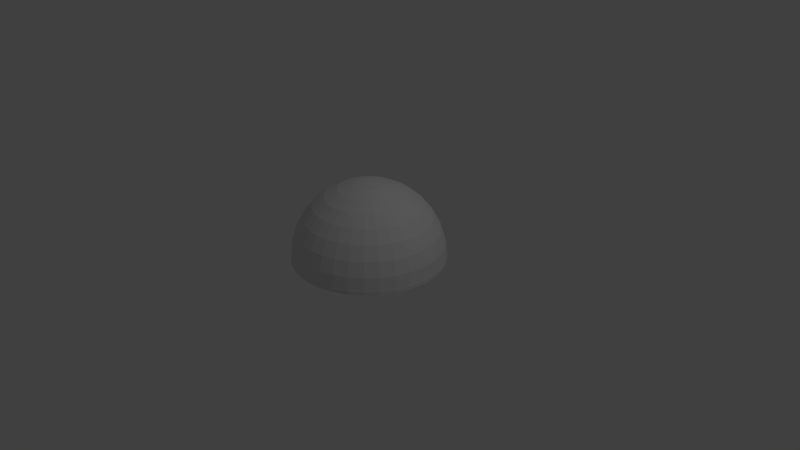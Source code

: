 # Source: Dome.blend  (saved by Blender 2.79.0; exported with 4.5.12 LTS)
import bpy
from mathutils import Matrix  # noqa: F401  (used for matrix-valued properties, if any)

bpy.ops.wm.read_factory_settings(use_empty=True)
scene = bpy.context.scene
scene.name = 'Scene'

# ---- collections
col_collection_1 = bpy.data.collections.new('Collection 1'); scene.collection.children.link(col_collection_1)

# ---- world
world_world = bpy.data.worlds.new('World'); scene.world = world_world
world_world.color = (0.05088, 0.05088, 0.05088)
world_world.use_sun_shadow = False
world_world.sun_shadow_jitter_overblur = 0.0
world_world.cycles.sampling_method = 'MANUAL'

# ---- cameras
cam_camera = bpy.data.cameras.new('Camera')
cam_camera.clip_end = 100.0
cam_camera.lens = 35.0
cam_camera.sensor_width = 32.0
cam_camera.sensor_height = 18.0
cam_camera.ortho_scale = 7.314
cam_camera.dof.focus_distance = 0.0
cam_camera.dof.aperture_fstop = 128.0

# ---- lights
light_lamp = bpy.data.lights.new('Lamp', 'POINT')
light_lamp.transmission_factor = 0.0
light_lamp.cutoff_distance = 30.0
light_lamp.energy = 100.0
light_lamp.shadow_buffer_clip_start = 1.001
light_lamp.shadow_soft_size = 0.1
light_lamp.shadow_maximum_resolution = 0.006
light_lamp.use_absolute_resolution = True

# ---- meshes
me_cylinder_005 = bpy.data.meshes.new('Cylinder.005')
me_cylinder_005.from_pydata([(0.0, 1.0, -1.0), (0.0, 1.0, 1.0), (0.1951, 0.9808, -1.0), (0.1951, 0.9808, 1.0), (0.3827, 0.9239, -1.0), (0.3827, 0.9239, 1.0), (0.5556, 0.8315, -1.0), (0.5556, 0.8315, 1.0), (0.7071, 0.7071, -1.0), (0.7071, 0.7071, 1.0), (0.8315, 0.5556, -1.0), (0.8315, 0.5556, 1.0), (0.9239, 0.3827, -1.0), (0.9239, 0.3827, 1.0), (0.9808, 0.1951, -1.0), (0.9808, 0.1951, 1.0), (1.0, 7.55e-08, -1.0), (1.0, 7.55e-08, 1.0), (0.9808, -0.1951, -1.0), (0.9808, -0.1951, 1.0), (0.9239, -0.3827, -1.0), (0.9239, -0.3827, 1.0), (0.8315, -0.5556, -1.0), (0.8315, -0.5556, 1.0), (0.7071, -0.7071, -1.0), (0.7071, -0.7071, 1.0), (0.5556, -0.8315, -1.0), (0.5556, -0.8315, 1.0), (0.3827, -0.9239, -1.0), (0.3827, -0.9239, 1.0), (0.1951, -0.9808, -1.0), (0.1951, -0.9808, 1.0), (-3.258e-07, -1.0, -1.0), (-3.258e-07, -1.0, 1.0), (-0.1951, -0.9808, -1.0), (-0.1951, -0.9808, 1.0), (-0.3827, -0.9239, -1.0), (-0.3827, -0.9239, 1.0), (-0.5556, -0.8315, -1.0), (-0.5556, -0.8315, 1.0), (-0.7071, -0.7071, -1.0), (-0.7071, -0.7071, 1.0), (-0.8315, -0.5556, -1.0), (-0.8315, -0.5556, 1.0), (-0.9239, -0.3827, -1.0), (-0.9239, -0.3827, 1.0), (-0.9808, -0.1951, -1.0), (-0.9808, -0.1951, 1.0), (-1.0, 9.656e-07, -1.0), (-1.0, 9.656e-07, 1.0), (-0.9808, 0.1951, -1.0), (-0.9808, 0.1951, 1.0), (-0.9239, 0.3827, -1.0), (-0.9239, 0.3827, 1.0), (-0.8315, 0.5556, -1.0), (-0.8315, 0.5556, 1.0), (-0.7071, 0.7071, -1.0), (-0.7071, 0.7071, 1.0), (-0.5556, 0.8315, -1.0), (-0.5556, 0.8315, 1.0), (-0.3827, 0.9239, -1.0), (-0.3827, 0.9239, 1.0), (-0.1951, 0.9808, -1.0), (-0.1951, 0.9808, 1.0), (-0.05199, 0.1255, 1.0), (-0.05199, 0.1255, -1.0), (0.0, 0.1359, 1.0), (0.0, 0.1359, -1.0), (-0.0265, 0.1332, 1.0), (-0.0265, 0.1332, -1.0), (-0.113, -0.07548, 1.0), (-0.113, -0.07548, -1.0), (-0.09606, -0.09606, 1.0), (-0.09606, -0.09606, -1.0), (-0.1255, -0.05199, 1.0), (-0.1255, -0.05199, -1.0), (-0.07548, -0.113, 1.0), (-0.07548, -0.113, -1.0), (-4.427e-08, -0.1359, 1.0), (-4.427e-08, -0.1359, -1.0), (0.0265, -0.1332, 1.0), (0.0265, -0.1332, -1.0), (-0.0265, -0.1332, 1.0), (-0.0265, -0.1332, -1.0), (0.1332, 0.0265, 1.0), (0.1332, 0.0265, -1.0), (0.09606, 0.09606, 1.0), (0.09606, 0.09606, -1.0), (0.07548, 0.113, 1.0), (0.07548, 0.113, -1.0), (0.05199, -0.1255, 1.0), (0.05199, -0.1255, -1.0), (0.1255, 0.05199, 1.0), (0.1255, 0.05199, -1.0), (-0.113, 0.07548, 1.0), (-0.113, 0.07548, -1.0), (-0.09606, 0.09606, 1.0), (-0.09606, 0.09606, -1.0), (0.0265, 0.1332, 1.0), (0.0265, 0.1332, -1.0), (-0.1255, 0.05199, 1.0), (-0.1255, 0.05199, -1.0), (0.1255, -0.05199, 1.0), (0.1255, -0.05199, -1.0), (0.1332, -0.0265, 1.0), (0.1332, -0.0265, -1.0), (0.113, -0.07548, 1.0), (0.113, -0.07548, -1.0), (0.1359, 1.026e-08, 1.0), (0.1359, 1.026e-08, -1.0), (-0.1332, -0.0265, 1.0), (-0.1332, -0.0265, -1.0), (-0.07548, 0.113, 1.0), (-0.07548, 0.113, -1.0), (-0.05199, -0.1255, 1.0), (-0.05199, -0.1255, -1.0), (-0.1359, 1.312e-07, 1.0), (-0.1359, 1.312e-07, -1.0), (0.113, 0.07548, 1.0), (0.113, 0.07548, -1.0), (0.09606, -0.09606, 1.0), (0.09606, -0.09606, -1.0), (0.07548, -0.113, 1.0), (0.07548, -0.113, -1.0), (-0.1332, 0.0265, 1.0), (-0.1332, 0.0265, -1.0), (0.05199, 0.1255, 1.0), (0.05199, 0.1255, -1.0)], [], [(0, 1, 3, 2), (2, 3, 5, 4), (4, 5, 7, 6), (6, 7, 9, 8), (8, 9, 11, 10), (10, 11, 13, 12), (12, 13, 15, 14), (14, 15, 17, 16), (16, 17, 19, 18), (18, 19, 21, 20), (20, 21, 23, 22), (22, 23, 25, 24), (24, 25, 27, 26), (26, 27, 29, 28), (28, 29, 31, 30), (30, 31, 33, 32), (32, 33, 35, 34), (34, 35, 37, 36), (36, 37, 39, 38), (38, 39, 41, 40), (40, 41, 43, 42), (42, 43, 45, 44), (44, 45, 47, 46), (46, 47, 49, 48), (48, 49, 51, 50), (50, 51, 53, 52), (52, 53, 55, 54), (54, 55, 57, 56), (56, 57, 59, 58), (58, 59, 61, 60), (3, 1, 63, 61, 59, 57, 55, 53, 51, 49, 116, 124, 100, 94, 96, 112, 64, 68, 66, 98, 126, 88, 86, 118, 92, 84, 108, 17, 15, 13, 11, 9, 7, 5), (60, 61, 63, 62), (62, 63, 1, 0), (0, 2, 4, 6, 8, 10, 12, 14, 16, 109, 85, 93, 119, 87, 89, 127, 99, 67, 69, 65, 113, 97, 95, 101, 125, 117, 48, 50, 52, 54, 56, 58, 60, 62), (108, 109, 105, 104), (106, 107, 121, 120), (102, 103, 107, 106), (116, 117, 125, 124), (92, 93, 85, 84), (84, 85, 109, 108), (86, 87, 119, 118), (68, 69, 67, 66), (78, 79, 83, 82), (100, 101, 95, 94), (80, 81, 79, 78), (64, 65, 69, 68), (88, 89, 87, 86), (114, 115, 77, 76), (17, 108, 104, 102, 106, 120, 122, 90, 80, 78, 82, 114, 76, 72, 70, 74, 110, 116, 49, 47, 45, 43, 41, 39, 37, 35, 33, 31, 29, 27, 25, 23, 21, 19), (126, 127, 89, 88), (120, 121, 123, 122), (96, 97, 113, 112), (124, 125, 101, 100), (122, 123, 91, 90), (76, 77, 73, 72), (70, 71, 75, 74), (118, 119, 93, 92), (66, 67, 99, 98), (110, 111, 117, 116), (104, 105, 103, 102), (82, 83, 115, 114), (112, 113, 65, 64), (98, 99, 127, 126), (90, 91, 81, 80), (74, 75, 111, 110), (94, 95, 97, 96), (48, 117, 111, 75, 71, 73, 77, 115, 83, 79, 81, 91, 123, 121, 107, 103, 105, 109, 16, 18, 20, 22, 24, 26, 28, 30, 32, 34, 36, 38, 40, 42, 44, 46), (72, 73, 71, 70)])
me_cylinder_005.use_remesh_preserve_volume = False
me_cylinder_005.use_remesh_preserve_attributes = False
me_cylinder_005.use_mirror_vertex_groups = False
me_cylinder_005.update()
me_sphere_005 = bpy.data.meshes.new('Sphere.005')
me_sphere_005.from_pydata([(0.0, 0.1853, 0.9317), (0.0, 0.3635, 0.8777), (0.0, 0.5278, 0.7899), (0.0, 0.6718, 0.6718), (0.0, 0.7899, 0.5278), (0.0, 0.8777, 0.3635), (0.0, 0.9317, 0.1853), (0.03616, 0.1818, 0.9317), (0.07093, 0.3566, 0.8777), (0.103, 0.5177, 0.7899), (0.1311, 0.6588, 0.6718), (0.1541, 0.7747, 0.5278), (0.1712, 0.8608, 0.3635), (0.1818, 0.9138, 0.1853), (0.07093, 0.1712, 0.9317), (0.1391, 0.3359, 0.8777), (0.202, 0.4876, 0.7899), (0.2571, 0.6206, 0.6718), (0.3023, 0.7298, 0.5278), (0.3359, 0.8109, 0.3635), (0.3566, 0.8608, 0.1853), (0.3635, 0.8777, 7.172e-08), (0.103, 0.1541, 0.9317), (0.202, 0.3023, 0.8777), (0.2932, 0.4388, 0.7899), (0.3732, 0.5585, 0.6718), (0.4388, 0.6568, 0.5278), (0.4876, 0.7298, 0.3635), (0.5177, 0.7747, 0.1853), (0.1311, 0.1311, 0.9317), (0.2571, 0.2571, 0.8777), (0.3732, 0.3732, 0.7899), (0.475, 0.475, 0.6718), (0.5585, 0.5585, 0.5278), (0.6206, 0.6206, 0.3635), (0.6588, 0.6588, 0.1853), (0.6718, 0.6718, 7.172e-08), (0.1541, 0.103, 0.9317), (0.3023, 0.202, 0.8777), (0.4388, 0.2932, 0.7899), (0.5585, 0.3732, 0.6718), (0.6568, 0.4388, 0.5278), (0.7298, 0.4876, 0.3635), (0.7747, 0.5177, 0.1853), (0.1712, 0.07092, 0.9317), (0.3359, 0.1391, 0.8777), (0.4876, 0.202, 0.7899), (0.6206, 0.2571, 0.6718), (0.7298, 0.3023, 0.5278), (0.8109, 0.3359, 0.3635), (0.8608, 0.3566, 0.1853), (0.8777, 0.3635, 7.172e-08), (0.1818, 0.03616, 0.9317), (0.3566, 0.07092, 0.8777), (0.5177, 0.103, 0.7899), (0.6588, 0.1311, 0.6718), (0.7747, 0.1541, 0.5278), (0.8608, 0.1712, 0.3635), (0.9138, 0.1818, 0.1853), (0.1853, -3.103e-07, 0.9317), (0.3635, -3.032e-07, 0.8777), (0.5278, -2.961e-07, 0.7899), (0.6718, -3.032e-07, 0.6718), (0.7899, -3.174e-07, 0.5278), (0.8777, -2.608e-07, 0.3635), (0.9317, -3.74e-07, 0.1853), (0.1818, -0.03616, 0.9317), (0.3566, -0.07093, 0.8777), (0.5177, -0.103, 0.7899), (0.6588, -0.1311, 0.6718), (0.7747, -0.1541, 0.5278), (0.8608, -0.1712, 0.3635), (0.9138, -0.1818, 0.1853), (0.1712, -0.07093, 0.9317), (0.3359, -0.1391, 0.8777), (0.4876, -0.202, 0.7899), (0.6206, -0.2571, 0.6718), (0.7298, -0.3023, 0.5278), (0.8109, -0.3359, 0.3635), (0.8608, -0.3566, 0.1853), (0.8777, -0.3635, 7.172e-08), (0.1541, -0.103, 0.9317), (0.3023, -0.202, 0.8777), (0.4388, -0.2932, 0.7899), (0.5585, -0.3732, 0.6718), (0.6568, -0.4388, 0.5278), (0.7298, -0.4876, 0.3635), (0.7747, -0.5177, 0.1853), (0.1311, -0.1311, 0.9317), (0.2571, -0.2571, 0.8777), (0.3732, -0.3732, 0.7899), (0.475, -0.475, 0.6718), (0.5585, -0.5585, 0.5278), (0.6206, -0.6206, 0.3635), (0.6588, -0.6588, 0.1853), (0.6718, -0.6718, 7.172e-08), (0.103, -0.1541, 0.9317), (0.202, -0.3023, 0.8777), (0.2932, -0.4388, 0.7899), (0.3732, -0.5585, 0.6718), (0.4388, -0.6568, 0.5278), (0.4876, -0.7298, 0.3635), (0.5177, -0.7747, 0.1853), (0.07093, -0.1712, 0.9317), (0.1391, -0.3359, 0.8777), (0.202, -0.4876, 0.7899), (0.2571, -0.6206, 0.6718), (0.3023, -0.7298, 0.5278), (0.3359, -0.8109, 0.3635), (0.3566, -0.8608, 0.1853), (0.03616, -0.1818, 0.9317), (0.07093, -0.3566, 0.8777), (0.103, -0.5177, 0.7899), (0.1311, -0.6588, 0.6718), (0.1541, -0.7747, 0.5278), (0.1712, -0.8608, 0.3635), (0.1818, -0.9138, 0.1853), (-6.851e-09, -0.1853, 0.9317), (3.916e-08, -0.3635, 0.8777), (2.5e-08, -0.5278, 0.7899), (-2.455e-08, -0.6718, 0.6718), (-8.117e-08, -0.7899, 0.5278), (6.039e-08, -0.8777, 0.3635), (-8.117e-08, -0.9317, 0.1853), (-9.533e-08, -0.95, 7.172e-08), (-0.03616, -0.1818, 0.9317), (-0.07092, -0.3566, 0.8777), (-0.103, -0.5177, 0.7899), (-0.1311, -0.6588, 0.6718), (-0.1541, -0.7747, 0.5278), (-0.1712, -0.8608, 0.3635), (-0.1818, -0.9138, 0.1853), (-0.07093, -0.1712, 0.9317), (-0.1391, -0.3359, 0.8777), (-0.202, -0.4876, 0.7899), (-0.2571, -0.6206, 0.6718), (-0.3023, -0.7298, 0.5278), (-0.3359, -0.8109, 0.3635), (-0.3566, -0.8608, 0.1853), (-0.3635, -0.8777, 7.172e-08), (-0.103, -0.1541, 0.9317), (-0.202, -0.3023, 0.8777), (-0.2932, -0.4388, 0.7899), (-0.3732, -0.5585, 0.6718), (-0.4388, -0.6568, 0.5278), (-0.4876, -0.7298, 0.3635), (-0.5177, -0.7747, 0.1853), (-2.189e-07, -5.284e-07, 0.95), (-0.1311, -0.1311, 0.9317), (-0.2571, -0.2571, 0.8777), (-0.3732, -0.3732, 0.7899), (-0.475, -0.475, 0.6718), (-0.5585, -0.5585, 0.5278), (-0.6206, -0.6206, 0.3635), (-0.6588, -0.6588, 0.1853), (-0.6718, -0.6718, 7.172e-08), (-0.1541, -0.103, 0.9317), (-0.3023, -0.202, 0.8777), (-0.4388, -0.2932, 0.7899), (-0.5585, -0.3732, 0.6718), (-0.6568, -0.4388, 0.5278), (-0.7298, -0.4876, 0.3635), (-0.7747, -0.5177, 0.1853), (-0.1712, -0.07093, 0.9317), (-0.3359, -0.1391, 0.8777), (-0.4876, -0.202, 0.7899), (-0.6206, -0.2571, 0.6718), (-0.7298, -0.3023, 0.5278), (-0.8109, -0.3359, 0.3635), (-0.8608, -0.3566, 0.1853), (-0.8777, -0.3635, 7.172e-08), (-0.1818, -0.03616, 0.9317), (-0.3566, -0.07093, 0.8777), (-0.5177, -0.103, 0.7899), (-0.6588, -0.1311, 0.6718), (-0.7747, -0.1541, 0.5278), (-0.8608, -0.1712, 0.3635), (-0.9138, -0.1818, 0.1853), (-0.1853, -2.961e-07, 0.9317), (-0.3635, -2.678e-07, 0.8777), (-0.5278, -2.678e-07, 0.7899), (-0.6718, -1.758e-07, 0.6718), (-0.7899, -1.334e-07, 0.5278), (-0.8777, -3.032e-07, 0.3635), (-0.9317, -9.088e-08, 0.1853), (-0.1818, 0.03616, 0.9317), (-0.3566, 0.07092, 0.8777), (-0.5177, 0.103, 0.7899), (-0.6588, 0.1311, 0.6718), (-0.7747, 0.1541, 0.5278), (-0.8608, 0.1712, 0.3635), (-0.9138, 0.1818, 0.1853), (-0.9317, 0.1853, 7.172e-08), (-0.1712, 0.07092, 0.9317), (-0.3359, 0.1391, 0.8777), (-0.4876, 0.202, 0.7899), (-0.6206, 0.2571, 0.6718), (-0.7298, 0.3023, 0.5278), (-0.8109, 0.3359, 0.3635), (-0.8608, 0.3566, 0.1853), (-0.8777, 0.3635, 7.172e-08), (-0.1541, 0.103, 0.9317), (-0.3023, 0.202, 0.8777), (-0.4388, 0.2932, 0.7899), (-0.5585, 0.3732, 0.6718), (-0.6568, 0.4388, 0.5278), (-0.7298, 0.4876, 0.3635), (-0.7747, 0.5176, 0.1853), (-0.1311, 0.1311, 0.9317), (-0.2571, 0.2571, 0.8777), (-0.3732, 0.3732, 0.7899), (-0.475, 0.475, 0.6718), (-0.5585, 0.5585, 0.5278), (-0.6206, 0.6206, 0.3635), (-0.6588, 0.6588, 0.1853), (-0.6718, 0.6718, 7.172e-08), (-0.103, 0.1541, 0.9317), (-0.202, 0.3023, 0.8777), (-0.2932, 0.4388, 0.7899), (-0.3732, 0.5585, 0.6718), (-0.4388, 0.6568, 0.5278), (-0.4876, 0.7298, 0.3635), (-0.5176, 0.7747, 0.1853), (-0.07092, 0.1712, 0.9317), (-0.1391, 0.3359, 0.8777), (-0.202, 0.4876, 0.7899), (-0.2571, 0.6206, 0.6718), (-0.3023, 0.7298, 0.5278), (-0.3359, 0.8109, 0.3635), (-0.3566, 0.8608, 0.1853), (-0.03616, 0.1818, 0.9317), (-0.07092, 0.3566, 0.8777), (-0.103, 0.5176, 0.7899), (-0.1311, 0.6588, 0.6718), (-0.1541, 0.7747, 0.5278), (-0.1712, 0.8608, 0.3635), (-0.1818, 0.9138, 0.1853), (0.0, 0.1951, 0.9808), (0.0, 0.3827, 0.9239), (0.0, 0.5556, 0.8315), (0.0, 0.7071, 0.7071), (0.0, 0.8315, 0.5556), (0.0, 0.9239, 0.3827), (0.0, 0.9808, 0.1951), (0.03806, 0.1913, 0.9808), (0.07466, 0.3753, 0.9239), (0.1084, 0.5449, 0.8315), (0.1379, 0.6935, 0.7071), (0.1622, 0.8155, 0.5556), (0.1802, 0.9061, 0.3827), (0.1913, 0.9619, 0.1951), (0.07466, 0.1802, 0.9808), (0.1464, 0.3536, 0.9239), (0.2126, 0.5133, 0.8315), (0.2706, 0.6533, 0.7071), (0.3182, 0.7682, 0.5556), (0.3536, 0.8536, 0.3827), (0.3753, 0.9061, 0.1951), (0.1084, 0.1622, 0.9808), (0.2126, 0.3182, 0.9239), (0.3087, 0.4619, 0.8315), (0.3928, 0.5879, 0.7071), (0.4619, 0.6913, 0.5556), (0.5133, 0.7682, 0.3827), (0.5449, 0.8155, 0.1951), (0.1379, 0.1379, 0.9808), (0.2706, 0.2706, 0.9239), (0.3928, 0.3928, 0.8315), (0.5, 0.5, 0.7071), (0.5879, 0.5879, 0.5556), (0.6533, 0.6533, 0.3827), (0.6935, 0.6935, 0.1951), (0.1622, 0.1084, 0.9808), (0.3182, 0.2126, 0.9239), (0.4619, 0.3087, 0.8315), (0.5879, 0.3928, 0.7071), (0.6913, 0.4619, 0.5556), (0.7682, 0.5133, 0.3827), (0.8155, 0.5449, 0.1951), (0.1802, 0.07466, 0.9808), (0.3536, 0.1464, 0.9239), (0.5133, 0.2126, 0.8315), (0.6533, 0.2706, 0.7071), (0.7682, 0.3182, 0.5556), (0.8536, 0.3536, 0.3827), (0.9061, 0.3753, 0.1951), (0.1913, 0.03806, 0.9808), (0.3753, 0.07466, 0.9239), (0.5449, 0.1084, 0.8315), (0.6935, 0.1379, 0.7071), (0.8155, 0.1622, 0.5556), (0.9061, 0.1802, 0.3827), (0.9619, 0.1913, 0.1951), (0.1951, -3.266e-07, 0.9808), (0.3827, -3.192e-07, 0.9239), (0.5556, -3.117e-07, 0.8315), (0.7071, -3.192e-07, 0.7071), (0.8315, -3.341e-07, 0.5556), (0.9239, -2.745e-07, 0.3827), (0.9808, -3.937e-07, 0.1951), (0.1913, -0.03806, 0.9808), (0.3753, -0.07466, 0.9239), (0.5449, -0.1084, 0.8315), (0.6935, -0.138, 0.7071), (0.8155, -0.1622, 0.5556), (0.9061, -0.1802, 0.3827), (0.9619, -0.1913, 0.1951), (0.1802, -0.07466, 0.9808), (0.3536, -0.1464, 0.9239), (0.5133, -0.2126, 0.8315), (0.6533, -0.2706, 0.7071), (0.7682, -0.3182, 0.5556), (0.8536, -0.3536, 0.3827), (0.9061, -0.3753, 0.1951), (0.1622, -0.1084, 0.9808), (0.3182, -0.2126, 0.9239), (0.4619, -0.3087, 0.8315), (0.5879, -0.3928, 0.7071), (0.6913, -0.4619, 0.5556), (0.7682, -0.5133, 0.3827), (0.8155, -0.5449, 0.1951), (0.1379, -0.138, 0.9808), (0.2706, -0.2706, 0.9239), (0.3928, -0.3928, 0.8315), (0.5, -0.5, 0.7071), (0.5879, -0.5879, 0.5556), (0.6533, -0.6533, 0.3827), (0.6935, -0.6935, 0.1951), (0.1084, -0.1622, 0.9808), (0.2126, -0.3182, 0.9239), (0.3087, -0.4619, 0.8315), (0.3928, -0.5879, 0.7071), (0.4619, -0.6913, 0.5556), (0.5133, -0.7682, 0.3827), (0.5449, -0.8155, 0.1951), (0.07466, -0.1802, 0.9808), (0.1464, -0.3536, 0.9239), (0.2126, -0.5133, 0.8315), (0.2706, -0.6533, 0.7071), (0.3182, -0.7682, 0.5556), (0.3536, -0.8536, 0.3827), (0.3753, -0.9061, 0.1951), (0.03806, -0.1913, 0.9808), (0.07466, -0.3753, 0.9239), (0.1084, -0.5449, 0.8315), (0.1379, -0.6935, 0.7071), (0.1622, -0.8155, 0.5556), (0.1802, -0.9061, 0.3827), (0.1913, -0.9619, 0.1951), (-7.212e-09, -0.1951, 0.9808), (4.122e-08, -0.3827, 0.9239), (2.632e-08, -0.5556, 0.8315), (-2.584e-08, -0.7071, 0.7071), (-8.544e-08, -0.8315, 0.5556), (6.357e-08, -0.9239, 0.3827), (-8.544e-08, -0.9808, 0.1951), (-0.03806, -0.1913, 0.9808), (-0.07466, -0.3753, 0.9239), (-0.1084, -0.5449, 0.8315), (-0.1379, -0.6935, 0.7071), (-0.1622, -0.8155, 0.5556), (-0.1802, -0.9061, 0.3827), (-0.1913, -0.9619, 0.1951), (-0.07466, -0.1802, 0.9808), (-0.1464, -0.3536, 0.9239), (-0.2126, -0.5133, 0.8315), (-0.2706, -0.6533, 0.7071), (-0.3182, -0.7682, 0.5556), (-0.3536, -0.8536, 0.3827), (-0.3753, -0.9061, 0.1951), (-0.1084, -0.1622, 0.9808), (-0.2126, -0.3182, 0.9239), (-0.3087, -0.4619, 0.8315), (-0.3928, -0.5879, 0.7071), (-0.4619, -0.6913, 0.5556), (-0.5133, -0.7682, 0.3827), (-0.5449, -0.8155, 0.1951), (-2.304e-07, -5.562e-07, 1.0), (-0.1379, -0.138, 0.9808), (-0.2706, -0.2706, 0.9239), (-0.3928, -0.3928, 0.8315), (-0.5, -0.5, 0.7071), (-0.5879, -0.5879, 0.5556), (-0.6533, -0.6533, 0.3827), (-0.6935, -0.6935, 0.1951), (-0.1622, -0.1084, 0.9808), (-0.3182, -0.2126, 0.9239), (-0.4619, -0.3087, 0.8315), (-0.5879, -0.3928, 0.7071), (-0.6913, -0.4619, 0.5556), (-0.7682, -0.5133, 0.3827), (-0.8155, -0.5449, 0.1951), (-0.1802, -0.07466, 0.9808), (-0.3536, -0.1464, 0.9239), (-0.5133, -0.2126, 0.8315), (-0.6533, -0.2706, 0.7071), (-0.7682, -0.3182, 0.5556), (-0.8536, -0.3536, 0.3827), (-0.9061, -0.3753, 0.1951), (-0.1913, -0.03806, 0.9808), (-0.3753, -0.07466, 0.9239), (-0.5449, -0.1084, 0.8315), (-0.6935, -0.1379, 0.7071), (-0.8155, -0.1622, 0.5556), (-0.9061, -0.1802, 0.3827), (-0.9619, -0.1913, 0.1951), (-0.1951, -3.117e-07, 0.9808), (-0.3827, -2.819e-07, 0.9239), (-0.5556, -2.819e-07, 0.8315), (-0.7071, -1.851e-07, 0.7071), (-0.8315, -1.404e-07, 0.5556), (-0.9239, -3.192e-07, 0.3827), (-0.9808, -9.567e-08, 0.1951), (-0.1913, 0.03806, 0.9808), (-0.3753, 0.07466, 0.9239), (-0.5449, 0.1084, 0.8315), (-0.6935, 0.1379, 0.7071), (-0.8155, 0.1622, 0.5556), (-0.9061, 0.1802, 0.3827), (-0.9619, 0.1913, 0.1951), (-0.1802, 0.07466, 0.9808), (-0.3536, 0.1464, 0.9239), (-0.5133, 0.2126, 0.8315), (-0.6533, 0.2706, 0.7071), (-0.7682, 0.3182, 0.5556), (-0.8536, 0.3536, 0.3827), (-0.9061, 0.3753, 0.1951), (-0.1622, 0.1084, 0.9808), (-0.3182, 0.2126, 0.9239), (-0.4619, 0.3087, 0.8315), (-0.5879, 0.3928, 0.7071), (-0.6913, 0.4619, 0.5556), (-0.7682, 0.5133, 0.3827), (-0.8155, 0.5449, 0.1951), (-0.1379, 0.1379, 0.9808), (-0.2706, 0.2706, 0.9239), (-0.3928, 0.3928, 0.8315), (-0.5, 0.5, 0.7071), (-0.5879, 0.5879, 0.5556), (-0.6533, 0.6533, 0.3827), (-0.6935, 0.6935, 0.1951), (-0.1084, 0.1622, 0.9808), (-0.2126, 0.3182, 0.9239), (-0.3087, 0.4619, 0.8315), (-0.3928, 0.5879, 0.7071), (-0.4619, 0.6913, 0.5556), (-0.5133, 0.7682, 0.3827), (-0.5449, 0.8155, 0.1951), (-0.07466, 0.1802, 0.9808), (-0.1464, 0.3536, 0.9239), (-0.2126, 0.5133, 0.8315), (-0.2706, 0.6533, 0.7071), (-0.3182, 0.7682, 0.5556), (-0.3536, 0.8536, 0.3827), (-0.3753, 0.9061, 0.1951), (-0.03806, 0.1913, 0.9808), (-0.07466, 0.3753, 0.9239), (-0.1084, 0.5449, 0.8315), (-0.1379, 0.6935, 0.7071), (-0.1622, 0.8155, 0.5556), (-0.1802, 0.9061, 0.3827), (-0.1913, 0.9619, 0.1951), (0.4127, -0.8514, 7.172e-08), (0.4165, -0.8423, 7.172e-08), (0.3102, -0.8939, 7.172e-08), (0.3011, -0.8901, 7.172e-08), (-0.1065, -0.9288, 7.55e-08), (-0.8173, -0.4539, 7.172e-08), (-0.5604, -0.7461, 7.55e-08), (-0.8901, -0.3011, 7.172e-08), (-0.8989, -0.257, 7.172e-08), (0.9239, -0.1313, 7.55e-08), (-0.885, -0.2889, 7.172e-08), (-0.8917, -0.221, 7.172e-08), (-0.9239, 0.1055, 7.55e-08), (0.8777, 0.2712, 7.172e-08), (0.7321, -0.5814, 7.55e-08), (-0.8777, -0.2712, 7.172e-08), (-0.7321, 0.5814, 7.55e-08), (0.1313, 0.9239, 7.55e-08), (-0.3102, 0.8939, 7.172e-08), (-0.1858, 0.8423, 7.172e-08), (-0.4127, 0.8514, 7.172e-08), (-0.4165, 0.8423, 7.172e-08), (0.5545, 0.8299, 0.01969), (0.3819, 0.9221, 0.01969), (0.1947, 0.9789, 0.01969), (0.3628, 0.8759, 0.01969), (0.185, 0.9298, 0.01969), (0.0, 0.9981, 0.01969), (0.0, 0.9481, 0.01969), (-0.185, 0.9298, 0.01969), (-0.1947, 0.9789, 0.01969), (-0.3819, 0.9221, 0.01969), (-0.3628, 0.8759, 0.01969), (-0.5545, 0.8299, 0.01969), (0.7057, 0.7057, 0.01969), (0.5267, 0.7883, 0.01969), (-0.5267, 0.7883, 0.01969), (-0.7057, 0.7057, 0.01969), (-0.6704, 0.6704, 0.01969), (0.6704, 0.6704, 0.01969), (0.8299, 0.5545, 0.01969), (0.7883, 0.5267, 0.01969), (0.9221, 0.3819, 0.01969), (0.8759, 0.3628, 0.01969), (0.9789, 0.1947, 0.01969), (0.9981, -3.803e-07, 0.01969), (0.9481, -3.614e-07, 0.01969), (0.9298, 0.185, 0.01969), (0.9789, -0.1947, 0.01969), (0.9298, -0.185, 0.01969), (0.8759, -0.3628, 0.01969), (0.9221, -0.3819, 0.01969), (0.7883, -0.5267, 0.01969), (0.8299, -0.5545, 0.01969), (0.7057, -0.7057, 0.01969), (0.6704, -0.6704, 0.01969), (-0.8299, 0.5545, 0.01969), (-0.7883, 0.5267, 0.01969), (-0.9221, 0.3819, 0.01969), (-0.8759, 0.3628, 0.01969), (-0.9789, 0.1947, 0.01969), (-0.9298, 0.185, 0.01969), (-0.9981, -1.359e-07, 0.01969), (-0.9481, -1.288e-07, 0.01969), (-0.9298, -0.185, 0.01969), (-0.9789, -0.1947, 0.01969), (0.5267, -0.7883, 0.01969), (0.5545, -0.8299, 0.01969), (0.3819, -0.9221, 0.01969), (0.3628, -0.8759, 0.01969), (0.1947, -0.9789, 0.01969), (0.185, -0.9298, 0.01969), (-9.884e-08, -0.9981, 0.01969), (-9.382e-08, -0.9481, 0.01969), (-0.1947, -0.9789, 0.01969), (-0.185, -0.9298, 0.01969), (-0.3628, -0.8759, 0.01969), (-0.3819, -0.9221, 0.01969), (-0.5267, -0.7883, 0.01969), (-0.6704, -0.6704, 0.01969), (-0.5545, -0.8299, 0.01969), (-0.8299, -0.5545, 0.01969), (-0.9221, -0.3819, 0.01969), (-0.8759, -0.3628, 0.01969), (-0.7057, -0.7057, 0.01969), (-0.7883, -0.5267, 0.01969)], [(462, 463), (464, 465), (170, 465), (124, 465), (139, 466), (467, 170), (155, 468), (80, 471), (170, 469), (51, 475), (80, 476), (51, 463), (95, 463), (170, 472), (192, 474), (170, 477), (200, 478), (21, 479), (480, 481), (51, 481), (36, 481), (482, 483), (170, 483), (215, 483)], [(3, 10, 9, 2), (4, 11, 10, 3), (5, 12, 11, 4), (6, 13, 12, 5), (0, 7, 147), (1, 8, 7, 0), (2, 9, 8, 1), (9, 16, 15, 8), (10, 17, 16, 9), (11, 18, 17, 10), (12, 19, 18, 11), (13, 20, 19, 12), (7, 14, 147), (8, 15, 14, 7), (20, 28, 27, 19), (14, 22, 147), (15, 23, 22, 14), (16, 24, 23, 15), (17, 25, 24, 16), (18, 26, 25, 17), (19, 27, 26, 18), (24, 31, 30, 23), (25, 32, 31, 24), (26, 33, 32, 25), (27, 34, 33, 26), (28, 35, 34, 27), (22, 29, 147), (23, 30, 29, 22), (35, 43, 42, 34), (29, 37, 147), (30, 38, 37, 29), (31, 39, 38, 30), (32, 40, 39, 31), (33, 41, 40, 32), (34, 42, 41, 33), (40, 47, 46, 39), (41, 48, 47, 40), (42, 49, 48, 41), (43, 50, 49, 42), (37, 44, 147), (38, 45, 44, 37), (39, 46, 45, 38), (44, 52, 147), (45, 53, 52, 44), (46, 54, 53, 45), (47, 55, 54, 46), (48, 56, 55, 47), (49, 57, 56, 48), (50, 58, 57, 49), (56, 63, 62, 55), (57, 64, 63, 56), (58, 65, 64, 57), (52, 59, 147), (53, 60, 59, 52), (54, 61, 60, 53), (55, 62, 61, 54), (59, 66, 147), (60, 67, 66, 59), (61, 68, 67, 60), (62, 69, 68, 61), (63, 70, 69, 62), (64, 71, 70, 63), (65, 72, 71, 64), (70, 77, 76, 69), (71, 78, 77, 70), (72, 79, 78, 71), (66, 73, 147), (67, 74, 73, 66), (68, 75, 74, 67), (69, 76, 75, 68), (74, 82, 81, 73), (75, 83, 82, 74), (76, 84, 83, 75), (77, 85, 84, 76), (78, 86, 85, 77), (79, 87, 86, 78), (73, 81, 147), (86, 93, 92, 85), (87, 94, 93, 86), (81, 88, 147), (82, 89, 88, 81), (83, 90, 89, 82), (84, 91, 90, 83), (85, 92, 91, 84), (89, 97, 96, 88), (90, 98, 97, 89), (91, 99, 98, 90), (92, 100, 99, 91), (93, 101, 100, 92), (94, 102, 101, 93), (88, 96, 147), (101, 108, 107, 100), (102, 109, 108, 101), (96, 103, 147), (97, 104, 103, 96), (98, 105, 104, 97), (99, 106, 105, 98), (100, 107, 106, 99), (105, 112, 111, 104), (106, 113, 112, 105), (107, 114, 113, 106), (108, 115, 114, 107), (109, 116, 115, 108), (103, 110, 147), (104, 111, 110, 103), (116, 123, 122, 115), (110, 117, 147), (111, 118, 117, 110), (112, 119, 118, 111), (113, 120, 119, 112), (114, 121, 120, 113), (115, 122, 121, 114), (120, 128, 127, 119), (121, 129, 128, 120), (122, 130, 129, 121), (123, 131, 130, 122), (117, 125, 147), (118, 126, 125, 117), (119, 127, 126, 118), (125, 132, 147), (126, 133, 132, 125), (127, 134, 133, 126), (128, 135, 134, 127), (129, 136, 135, 128), (130, 137, 136, 129), (131, 138, 137, 130), (135, 143, 142, 134), (136, 144, 143, 135), (137, 145, 144, 136), (138, 146, 145, 137), (132, 140, 147), (133, 141, 140, 132), (134, 142, 141, 133), (140, 148, 147), (141, 149, 148, 140), (142, 150, 149, 141), (143, 151, 150, 142), (144, 152, 151, 143), (145, 153, 152, 144), (146, 154, 153, 145), (152, 160, 159, 151), (153, 161, 160, 152), (154, 162, 161, 153), (148, 156, 147), (149, 157, 156, 148), (150, 158, 157, 149), (151, 159, 158, 150), (156, 163, 147), (157, 164, 163, 156), (158, 165, 164, 157), (159, 166, 165, 158), (160, 167, 166, 159), (161, 168, 167, 160), (162, 169, 168, 161), (167, 175, 174, 166), (168, 176, 175, 167), (169, 177, 176, 168), (163, 171, 147), (164, 172, 171, 163), (165, 173, 172, 164), (166, 174, 173, 165), (172, 179, 178, 171), (173, 180, 179, 172), (174, 181, 180, 173), (175, 182, 181, 174), (176, 183, 182, 175), (177, 184, 183, 176), (171, 178, 147), (183, 190, 189, 182), (184, 191, 190, 183), (178, 185, 147), (179, 186, 185, 178), (180, 187, 186, 179), (181, 188, 187, 180), (182, 189, 188, 181), (187, 195, 194, 186), (188, 196, 195, 187), (189, 197, 196, 188), (190, 198, 197, 189), (191, 199, 198, 190), (185, 193, 147), (186, 194, 193, 185), (199, 207, 206, 198), (193, 201, 147), (194, 202, 201, 193), (195, 203, 202, 194), (196, 204, 203, 195), (197, 205, 204, 196), (198, 206, 205, 197), (203, 210, 209, 202), (204, 211, 210, 203), (205, 212, 211, 204), (206, 213, 212, 205), (207, 214, 213, 206), (201, 208, 147), (202, 209, 208, 201), (214, 222, 221, 213), (208, 216, 147), (209, 217, 216, 208), (210, 218, 217, 209), (211, 219, 218, 210), (212, 220, 219, 211), (213, 221, 220, 212), (219, 226, 225, 218), (220, 227, 226, 219), (221, 228, 227, 220), (222, 229, 228, 221), (216, 223, 147), (217, 224, 223, 216), (218, 225, 224, 217), (223, 230, 147), (224, 231, 230, 223), (225, 232, 231, 224), (226, 233, 232, 225), (227, 234, 233, 226), (228, 235, 234, 227), (229, 236, 235, 228), (233, 3, 2, 232), (234, 4, 3, 233), (235, 5, 4, 234), (236, 6, 5, 235), (230, 0, 147), (231, 1, 0, 230), (232, 2, 1, 231), (240, 239, 246, 247), (241, 240, 247, 248), (242, 241, 248, 249), (243, 242, 249, 250), (237, 377, 244), (238, 237, 244, 245), (239, 238, 245, 246), (246, 245, 252, 253), (247, 246, 253, 254), (248, 247, 254, 255), (249, 248, 255, 256), (250, 249, 256, 257), (244, 377, 251), (245, 244, 251, 252), (257, 256, 263, 264), (251, 377, 258), (252, 251, 258, 259), (253, 252, 259, 260), (254, 253, 260, 261), (255, 254, 261, 262), (256, 255, 262, 263), (260, 259, 266, 267), (261, 260, 267, 268), (262, 261, 268, 269), (263, 262, 269, 270), (264, 263, 270, 271), (258, 377, 265), (259, 258, 265, 266), (271, 270, 277, 278), (265, 377, 272), (266, 265, 272, 273), (267, 266, 273, 274), (268, 267, 274, 275), (269, 268, 275, 276), (270, 269, 276, 277), (275, 274, 281, 282), (276, 275, 282, 283), (277, 276, 283, 284), (278, 277, 284, 285), (272, 377, 279), (273, 272, 279, 280), (274, 273, 280, 281), (279, 377, 286), (280, 279, 286, 287), (281, 280, 287, 288), (282, 281, 288, 289), (283, 282, 289, 290), (284, 283, 290, 291), (285, 284, 291, 292), (290, 289, 296, 297), (291, 290, 297, 298), (292, 291, 298, 299), (286, 377, 293), (287, 286, 293, 294), (288, 287, 294, 295), (289, 288, 295, 296), (293, 377, 300), (294, 293, 300, 301), (295, 294, 301, 302), (296, 295, 302, 303), (297, 296, 303, 304), (298, 297, 304, 305), (299, 298, 305, 306), (304, 303, 310, 311), (305, 304, 311, 312), (306, 305, 312, 313), (300, 377, 307), (301, 300, 307, 308), (302, 301, 308, 309), (303, 302, 309, 310), (308, 307, 314, 315), (309, 308, 315, 316), (310, 309, 316, 317), (311, 310, 317, 318), (312, 311, 318, 319), (313, 312, 319, 320), (307, 377, 314), (319, 318, 325, 326), (320, 319, 326, 327), (314, 377, 321), (315, 314, 321, 322), (316, 315, 322, 323), (317, 316, 323, 324), (318, 317, 324, 325), (322, 321, 328, 329), (323, 322, 329, 330), (324, 323, 330, 331), (325, 324, 331, 332), (326, 325, 332, 333), (327, 326, 333, 334), (321, 377, 328), (333, 332, 339, 340), (334, 333, 340, 341), (328, 377, 335), (329, 328, 335, 336), (330, 329, 336, 337), (331, 330, 337, 338), (332, 331, 338, 339), (337, 336, 343, 344), (338, 337, 344, 345), (339, 338, 345, 346), (340, 339, 346, 347), (341, 340, 347, 348), (335, 377, 342), (336, 335, 342, 343), (348, 347, 354, 355), (342, 377, 349), (343, 342, 349, 350), (344, 343, 350, 351), (345, 344, 351, 352), (346, 345, 352, 353), (347, 346, 353, 354), (352, 351, 358, 359), (353, 352, 359, 360), (354, 353, 360, 361), (355, 354, 361, 362), (349, 377, 356), (350, 349, 356, 357), (351, 350, 357, 358), (356, 377, 363), (357, 356, 363, 364), (358, 357, 364, 365), (359, 358, 365, 366), (360, 359, 366, 367), (361, 360, 367, 368), (362, 361, 368, 369), (366, 365, 372, 373), (367, 366, 373, 374), (368, 367, 374, 375), (369, 368, 375, 376), (363, 377, 370), (364, 363, 370, 371), (365, 364, 371, 372), (370, 377, 378), (371, 370, 378, 379), (372, 371, 379, 380), (373, 372, 380, 381), (374, 373, 381, 382), (375, 374, 382, 383), (376, 375, 383, 384), (382, 381, 388, 389), (383, 382, 389, 390), (384, 383, 390, 391), (378, 377, 385), (379, 378, 385, 386), (380, 379, 386, 387), (381, 380, 387, 388), (385, 377, 392), (386, 385, 392, 393), (387, 386, 393, 394), (388, 387, 394, 395), (389, 388, 395, 396), (390, 389, 396, 397), (391, 390, 397, 398), (396, 395, 402, 403), (397, 396, 403, 404), (398, 397, 404, 405), (392, 377, 399), (393, 392, 399, 400), (394, 393, 400, 401), (395, 394, 401, 402), (400, 399, 406, 407), (401, 400, 407, 408), (402, 401, 408, 409), (403, 402, 409, 410), (404, 403, 410, 411), (405, 404, 411, 412), (399, 377, 406), (411, 410, 417, 418), (412, 411, 418, 419), (406, 377, 413), (407, 406, 413, 414), (408, 407, 414, 415), (409, 408, 415, 416), (410, 409, 416, 417), (415, 414, 421, 422), (416, 415, 422, 423), (417, 416, 423, 424), (418, 417, 424, 425), (419, 418, 425, 426), (413, 377, 420), (414, 413, 420, 421), (426, 425, 432, 433), (420, 377, 427), (421, 420, 427, 428), (422, 421, 428, 429), (423, 422, 429, 430), (424, 423, 430, 431), (425, 424, 431, 432), (429, 428, 435, 436), (430, 429, 436, 437), (431, 430, 437, 438), (432, 431, 438, 439), (433, 432, 439, 440), (427, 377, 434), (428, 427, 434, 435), (440, 439, 446, 447), (434, 377, 441), (435, 434, 441, 442), (436, 435, 442, 443), (437, 436, 443, 444), (438, 437, 444, 445), (439, 438, 445, 446), (444, 443, 450, 451), (445, 444, 451, 452), (446, 445, 452, 453), (447, 446, 453, 454), (441, 377, 448), (442, 441, 448, 449), (443, 442, 449, 450), (448, 377, 455), (449, 448, 455, 456), (450, 449, 456, 457), (451, 450, 457, 458), (452, 451, 458, 459), (453, 452, 459, 460), (454, 453, 460, 461), (458, 457, 239, 240), (459, 458, 240, 241), (460, 459, 241, 242), (461, 460, 242, 243), (455, 377, 237), (456, 455, 237, 238), (457, 456, 238, 239), (538, 540, 146, 138), (512, 514, 87, 79), (489, 492, 461, 243), (531, 533, 116, 109), (508, 511, 72, 65), (527, 524, 525, 526, 545, 547, 541, 540, 538, 537, 535, 533, 531, 528, 517, 514, 512, 511, 508, 507, 510, 513, 515, 516, 529, 530, 532, 534, 536, 539, 542, 546, 543, 544), (523, 525, 524, 522, 520, 518, 499, 495, 493, 492, 489, 486, 485, 484, 496, 502, 504, 506, 507, 508, 509, 505, 503, 501, 497, 487, 488, 490, 491, 494, 498, 500, 519, 521), (545, 526, 177, 169), (506, 504, 285, 292), (517, 528, 102, 94), (535, 537, 131, 123), (518, 520, 426, 433), (523, 521, 199, 191), (539, 536, 362, 369), (534, 532, 348, 355), (529, 516, 327, 334), (485, 486, 250, 257), (543, 546, 384, 391), (507, 506, 292, 299), (527, 544, 398, 405), (486, 489, 243, 250), (521, 519, 207, 199), (514, 517, 94, 87), (526, 525, 184, 177), (536, 534, 355, 362), (495, 499, 440, 447), (511, 512, 79, 72), (502, 496, 271, 278), (488, 487, 20, 13), (544, 543, 391, 398), (509, 508, 65, 58), (500, 498, 222, 214), (505, 509, 58, 50), (493, 495, 447, 454), (515, 513, 313, 320), (532, 530, 341, 348), (525, 523, 191, 184), (519, 500, 214, 207), (533, 535, 123, 116), (490, 488, 13, 6), (530, 529, 334, 341), (497, 501, 35, 28), (542, 539, 369, 376), (504, 502, 278, 285), (503, 505, 50, 43), (537, 538, 138, 131), (510, 507, 299, 306), (522, 524, 412, 419), (547, 545, 169, 162), (540, 541, 154, 146), (516, 515, 320, 327), (484, 485, 257, 264), (528, 531, 109, 102), (520, 522, 419, 426), (513, 510, 306, 313), (499, 518, 433, 440), (501, 503, 43, 35), (487, 497, 28, 20), (541, 547, 162, 154), (491, 490, 6, 236), (524, 527, 405, 412), (492, 493, 454, 461), (496, 484, 264, 271), (546, 542, 376, 384), (494, 491, 236, 229), (498, 494, 229, 222)])
me_sphere_005.use_remesh_preserve_volume = False
me_sphere_005.use_remesh_preserve_attributes = False
me_sphere_005.use_mirror_vertex_groups = False
me_sphere_005.update()

# ---- objects
ob_cylinder = bpy.data.objects.new('Cylinder', me_cylinder_005)
ob_lamp = bpy.data.objects.new('Lamp', light_lamp)
ob_camera = bpy.data.objects.new('Camera', cam_camera)
ob_sphere = bpy.data.objects.new('Sphere', me_sphere_005)

# ---- transforms, parenting, visibility, modifiers, constraints
ob_cylinder.location = (0.0, 0.0, 0.0)
ob_cylinder.scale = (1.0, 1.0, -0.02531)
ob_cylinder.lineart.crease_threshold = 0.0
ob_lamp.location = (4.076, 1.005, 5.904)
ob_lamp.rotation_euler = (0.6503, 0.05522, 1.866)
ob_lamp.lock_rotations_4d = False
ob_lamp.empty_display_type = 'ARROWS'
ob_lamp.color = (0.0, 0.0, 0.0, 0.0)
ob_lamp.lineart.crease_threshold = 0.0
ob_camera.location = (7.481, -6.508, 5.344)
ob_camera.rotation_euler = (1.109, 0.0, 0.8149)
ob_camera.lock_rotations_4d = False
ob_camera.empty_display_type = 'ARROWS'
ob_camera.color = (0.0, 0.0, 0.0, 0.0)
ob_camera.display_type = 'WIRE'
ob_camera.lineart.crease_threshold = 0.0
ob_sphere.location = (0.0, 0.0, 0.0)
ob_sphere.lineart.crease_threshold = 0.0

# ---- collection membership
col_collection_1.objects.link(ob_cylinder)
col_collection_1.objects.link(ob_lamp)
col_collection_1.objects.link(ob_camera)
col_collection_1.objects.link(ob_sphere)

# ---- scene / render settings (as saved in the file)
scene.camera = ob_camera
scene.frame_start = 1; scene.frame_end = 250; scene.frame_set(1)
scene.render.engine = 'BLENDER_EEVEE_NEXT'
scene.render.resolution_percentage = 50
scene.render.dither_intensity = 0.0
scene.cycles.use_denoising = False
scene.cycles.samples = 128
scene.cycles.sampling_pattern = 'TABULATED_SOBOL'
scene.cycles.use_adaptive_sampling = False
scene.cycles.use_light_tree = False
scene.cycles.blur_glossy = 0.0
scene.cycles.sample_clamp_indirect = 0.0
scene.view_settings.view_transform = 'Standard'
bpy.context.view_layer.update()
